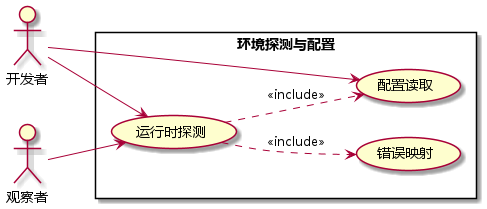

The diagram above was rendered by PlantUML. Its source (embedded in the PNG):
@startuml
left to right direction
skinparam defaultFontName Microsoft YaHei
actor "开发者" as Dev
actor "观察者" as Viewer
rectangle "环境探测与配置" {
 usecase "配置读取" as A
 usecase "运行时探测" as B
 usecase "错误映射" as C
}
Dev --> A
Dev --> B
Viewer --> B
B ..> A : <<include>>
B ..> C : <<include>>
@enduml